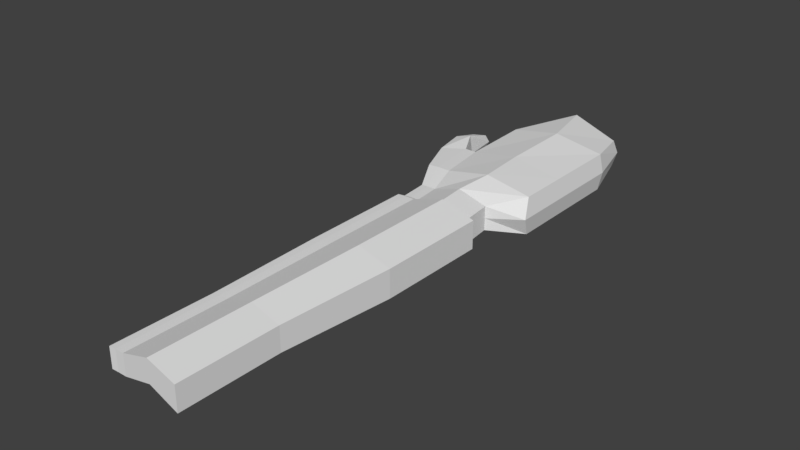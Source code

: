 # Source: hand.blend  (saved by Blender 2.78.0; exported with 4.5.12 LTS)
import bpy
from mathutils import Matrix  # noqa: F401  (used for matrix-valued properties, if any)

bpy.ops.wm.read_factory_settings(use_empty=True)
scene = bpy.context.scene
scene.name = 'Scene'

# ---- collections
col_collection_1 = bpy.data.collections.new('Collection 1'); scene.collection.children.link(col_collection_1)

# ---- materials (node trees are filled in below, after node groups)
mat_mat_hand = bpy.data.materials.new('MAT_Hand')
mat_mat_hand.alpha_threshold = 0.0
mat_mat_hand.use_transparent_shadow = False
mat_mat_hand.roughness = 0.5

# ---- material node trees

# ---- world
world_world = bpy.data.worlds.new('World'); scene.world = world_world
world_world.color = (0.05088, 0.05088, 0.05088)
world_world.use_sun_shadow = False
world_world.sun_shadow_jitter_overblur = 0.0
world_world.cycles.sampling_method = 'MANUAL'

# ---- meshes
me_vert = bpy.data.meshes.new('Vert')
me_vert.from_pydata([(-0.8856, -0.8984, -0.9376), (-0.8856, -0.8984, -0.3052), (-1.0, 1.5, -1.0), (-1.0, 1.5, -0.2437), (1.0, -1.0, -1.0), (1.0, -1.0, -0.2437), (1.0, 1.5, -1.0), (1.0, 1.5, -0.2437), (-0.7406, 2.477, -0.3418), (-0.7406, 2.477, -0.9019), (0.7406, 2.477, -0.9019), (0.7406, 2.477, -0.3418), (-1.025, 0.1381, -0.9334), (-1.025, 0.1381, -0.301), (1.0, -0.01321, -1.0), (1.0, -0.01321, -0.2437), (-1.261, 0.1381, -0.9334), (-1.154, -0.8984, -0.9376), (-1.154, -0.8984, -0.3052), (-1.261, 0.1381, -0.301), (-1.684, -0.1029, -0.9312), (-1.36, -0.9103, -0.9312), (-1.36, -0.9103, -0.3124), (-1.684, -0.1029, -0.3124), (-1.518, 0.6299, -0.2437), (-1.518, 0.6299, -1.0), (-1.815, 0.567, -0.3124), (-1.815, 0.567, -0.9312), (-0.7367, -1.523, -0.823), (-0.7367, -1.523, -0.42), (0.4652, -1.588, -0.3807), (0.4652, -1.588, -0.8628), (-0.9076, -1.523, -0.823), (-0.9076, -1.523, -0.42), (-1.039, -1.531, -0.819), (-1.039, -1.531, -0.4246), (-0.7361, -6.716, -0.8248), (-0.7361, -6.716, -0.4187), (0.475, -6.781, -0.3791), (0.475, -6.781, -0.8649), (-0.9083, -6.716, -0.8248), (-0.9083, -6.716, -0.4187), (-1.041, -6.723, -0.8207), (-1.041, -6.723, -0.4233), (-1.617, 1.31, -0.477), (-1.617, 1.31, -0.7666), (-1.884, 1.248, -0.5034), (-1.884, 1.248, -0.7403), (-0.01416, 1.5, -0.8274), (-0.01416, 1.5, -0.07105), (0.04385, -0.9485, -0.7958), (0.04385, -0.9485, -0.1023), (-0.3723, 2.841, -0.7293), (-0.3723, 2.841, -0.1691), (-0.02667, 0.06351, -0.1001), (-0.02667, 0.06351, -0.7936), (-0.1443, -1.555, -0.67), (-0.1443, -1.555, -0.228), (-0.1391, -6.748, -0.6707), (-0.1391, -6.748, -0.2253), (-0.8587, -2.087, -0.4187), (-0.9914, -2.095, -0.4233), (-0.6865, -2.087, -0.8248), (-0.8587, -2.087, -0.8248), (0.5245, -2.152, -0.8649), (-0.9914, -2.095, -0.8207), (-0.6865, -2.087, -0.4187), (0.5245, -2.152, -0.3791), (-0.08958, -2.119, -0.2253), (-0.08958, -2.119, -0.6707), (-1.084, -2.168, -0.3969), (-1.074, -4.414, -0.3991), (0.6663, -4.48, -0.3484), (0.6663, -4.48, -0.906), (-0.03854, -4.442, -0.683), (-0.03854, -4.442, -0.1718), (-0.7237, -4.405, -0.3938), (-0.9214, -4.405, -0.3938), (-0.9214, -4.405, -0.86), (-0.7237, -4.405, -0.86), (-1.074, -4.414, -0.8553), (-0.7296, -2.159, -0.8632), (0.6767, -2.235, -0.9097), (-0.03639, -2.197, -0.1669), (-0.03639, -2.197, -0.6841), (-0.9296, -2.159, -0.3915), (-0.9296, -2.159, -0.8632), (-1.084, -2.168, -0.8584), (-0.7296, -2.159, -0.3915), (0.6767, -2.235, -0.3456), (-1.091, 1.525, -0.6236), (1.071, 1.525, -0.6236), (1.071, -1.178, -0.6236), (-0.8106, 2.582, -0.6236), (0.791, 2.582, -0.6236), (1.071, -0.1113, -0.6236), (-1.118, 0.05225, -0.6186), (-1.204, 0.1381, -0.6172), (-1.413, -0.9103, -0.6218), (-1.737, -0.1029, -0.6218), (-1.461, 0.6299, -0.6218), (-1.868, 0.567, -0.6218), (0.4652, -1.588, -0.6218), (-1.092, -1.531, -0.6218), (0.475, -6.781, -0.622), (-1.041, -6.723, -0.622), (-1.56, 1.361, -0.6218), (-1.937, 1.298, -0.6218), (-0.383, 2.945, -0.437), (0.5245, -2.152, -0.622), (-0.9914, -2.095, -0.622), (0.6663, -4.48, -0.6272), (-1.074, -4.414, -0.6272), (0.6767, -2.235, -0.6277), (-1.084, -2.168, -0.6277), (-0.758, -8.688, -0.6218), (-0.758, -8.688, -0.4187), (0.453, -8.753, -0.622), (0.453, -8.753, -0.8649), (-0.1611, -8.72, -0.6707), (-0.1611, -8.72, -0.2253), (-0.9302, -8.688, -0.6218), (-0.9302, -8.688, -0.4187), (-0.9302, -8.688, -0.8248), (-0.758, -8.688, -0.8248), (-1.063, -8.696, -0.622), (-1.063, -8.696, -0.4233), (-1.063, -8.696, -0.8207), (0.453, -8.753, -0.3791), (-0.1611, -8.72, -0.448)], [], [(96, 13, 3, 90), (49, 7, 11, 53), (95, 15, 5, 92), (18, 22, 35, 33), (55, 14, 4, 50), (54, 13, 1, 51), (108, 53, 11, 94), (90, 3, 8, 93), (91, 6, 10, 94), (48, 2, 9, 52), (49, 3, 13, 54), (48, 6, 14, 55), (91, 7, 15, 95), (96, 12, 16, 97), (18, 19, 23, 22), (50, 4, 31, 56), (1, 13, 19, 18), (12, 0, 17, 16), (98, 22, 23, 99), (16, 17, 21, 20), (16, 20, 27, 25), (1, 18, 33, 29), (25, 27, 47, 45), (99, 23, 26, 101), (97, 16, 25, 100), (23, 19, 24, 26), (109, 67, 89, 113), (43, 41, 77, 71), (69, 64, 82, 84), (98, 21, 34, 103), (17, 0, 28, 32), (51, 1, 29, 57), (21, 17, 32, 34), (92, 5, 30, 102), (37, 41, 122, 116), (41, 43, 126, 122), (39, 104, 117, 118), (67, 68, 83, 89), (105, 43, 71, 112), (63, 62, 81, 86), (62, 69, 84, 81), (36, 40, 78, 79), (106, 45, 47, 107), (101, 26, 46, 107), (26, 24, 44, 46), (100, 25, 45, 106), (60, 61, 70, 85), (38, 59, 120, 128), (5, 51, 57, 30), (59, 38, 72, 75), (0, 50, 56, 28), (2, 48, 55, 12), (7, 49, 54, 15), (6, 48, 52, 10), (93, 8, 53, 108), (15, 54, 51, 5), (12, 55, 50, 0), (3, 49, 53, 8), (28, 56, 69, 62), (30, 57, 68, 67), (102, 30, 67, 109), (57, 29, 66, 68), (29, 33, 60, 66), (103, 34, 65, 110), (34, 32, 63, 65), (33, 35, 61, 60), (32, 28, 62, 63), (56, 31, 64, 69), (84, 82, 73, 74), (86, 81, 79, 78), (85, 70, 71, 77), (87, 86, 78, 80), (114, 87, 80, 112), (88, 85, 77, 76), (83, 88, 76, 75), (113, 89, 72, 111), (89, 83, 75, 72), (81, 84, 74, 79), (104, 39, 73, 111), (40, 42, 80, 78), (68, 66, 88, 83), (39, 58, 74, 73), (66, 60, 85, 88), (37, 59, 75, 76), (110, 65, 87, 114), (58, 36, 79, 74), (65, 63, 86, 87), (41, 37, 76, 77), (61, 110, 114, 70), (38, 104, 111, 72), (82, 113, 111, 73), (70, 114, 112, 71), (35, 103, 110, 61), (31, 102, 109, 64), (9, 93, 108, 52), (104, 38, 128, 117), (24, 100, 106, 44), (27, 101, 107, 47), (44, 106, 107, 46), (42, 105, 112, 80), (43, 105, 125, 126), (36, 58, 119, 124), (59, 37, 116, 120), (4, 92, 102, 31), (22, 98, 103, 35), (64, 109, 113, 82), (19, 97, 100, 24), (20, 99, 101, 27), (21, 98, 99, 20), (13, 96, 97, 19), (6, 91, 95, 14), (7, 91, 94, 11), (2, 90, 93, 9), (52, 108, 94, 10), (14, 95, 92, 4), (12, 96, 90, 2), (129, 120, 116, 115), (115, 116, 122, 121), (121, 122, 126, 125), (117, 128, 120, 129), (118, 117, 129, 119), (123, 121, 125, 127), (124, 115, 121, 123), (119, 129, 115, 124), (58, 39, 118, 119), (42, 40, 123, 127), (105, 42, 127, 125), (40, 36, 124, 123)])
_uv = me_vert.uv_layers.new(name='UVMap')
_uv.uv.foreach_set('vector', [0.8119, 0.8497, 0.7692, 0.8337, 0.8697, 0.6894, 0.9001, 0.7055, 0.8123, 0.6299, 0.7647, 0.5561, 0.8394, 0.5309, 0.901, 0.5809, 0.6208, 0.5863, 0.6444, 0.6159, 0.5629, 0.6476, 0.5333, 0.6246, 0.6305, 0.8739, 0.6337, 0.8969, 0.5525, 0.8836, 0.5494, 0.868, 0.7208, 0.3236, 0.7087, 0.4326, 0.6223, 0.4348, 0.6075, 0.3376, 0.6966, 0.7109, 0.7692, 0.8337, 0.6229, 0.8442, 0.5879, 0.7396, 0.9219, 0.5689, 0.901, 0.5809, 0.8394, 0.5309, 0.8461, 0.5074, 0.9001, 0.7055, 0.8697, 0.6894, 0.912, 0.6182, 0.9382, 0.6189, 0.8463, 0.4749, 0.8419, 0.441, 0.9164, 0.4328, 0.9336, 0.4505, 0.8592, 0.3572, 0.8902, 0.2791, 0.9501, 0.3286, 0.9686, 0.3648, 0.8123, 0.6299, 0.8697, 0.6894, 0.7692, 0.8337, 0.6966, 0.7109, 0.8592, 0.3572, 0.8419, 0.441, 0.7087, 0.4326, 0.7208, 0.3236, 0.755, 0.5229, 0.7647, 0.5561, 0.6444, 0.6159, 0.6208, 0.5863, 0.7759, 0.1512, 0.7428, 0.1822, 0.7293, 0.1475, 0.772, 0.1398, 0.6305, 0.8739, 0.77, 0.8708, 0.7268, 0.9235, 0.6337, 0.8969, 0.6075, 0.3376, 0.6223, 0.4348, 0.5402, 0.4056, 0.5345, 0.3272, 0.6229, 0.8442, 0.7692, 0.8337, 0.77, 0.8708, 0.6305, 0.8739, 0.7428, 0.1822, 0.6034, 0.2285, 0.5988, 0.1984, 0.7293, 0.1475, 0.6265, 0.9304, 0.6337, 0.8969, 0.7268, 0.9235, 0.716, 0.956, 0.7293, 0.1475, 0.5988, 0.1984, 0.5929, 0.176, 0.6686, 0.1154, 0.7293, 0.1475, 0.6686, 0.1154, 0.7134, 0.06194, 0.7386, 0.07493, 0.6229, 0.8442, 0.6305, 0.8739, 0.5494, 0.868, 0.5444, 0.8481, 0.7386, 0.07493, 0.7134, 0.06194, 0.7455, 0.0135, 0.7645, 0.02278, 0.716, 0.956, 0.7268, 0.9235, 0.7885, 0.9553, 0.7785, 0.9835, 0.772, 0.1398, 0.7293, 0.1475, 0.7386, 0.07493, 0.7743, 0.08093, 0.7268, 0.9235, 0.77, 0.8708, 0.8066, 0.9336, 0.7885, 0.9553, 0.426, 0.7004, 0.4281, 0.7275, 0.411, 0.7234, 0.4114, 0.6992, 0.03873, 0.972, 0.03361, 0.961, 0.2509, 0.9269, 0.2528, 0.9433, 0.4743, 0.3352, 0.464, 0.41, 0.452, 0.4221, 0.4665, 0.3409, 0.5731, 0.1479, 0.5929, 0.176, 0.5233, 0.2204, 0.5138, 0.1977, 0.5988, 0.1984, 0.6034, 0.2285, 0.5299, 0.2566, 0.5267, 0.2362, 0.5879, 0.7396, 0.6229, 0.8442, 0.5444, 0.8481, 0.5225, 0.7768, 0.5929, 0.176, 0.5988, 0.1984, 0.5267, 0.2362, 0.5233, 0.2204, 0.5333, 0.6246, 0.5629, 0.6476, 0.4967, 0.7031, 0.4809, 0.6789, 0.02609, 0.9449, 0.03361, 0.961, 0.03361, 0.961, 0.02609, 0.9449, 0.03361, 0.961, 0.03873, 0.972, 0.03873, 0.972, 0.03361, 0.961, 0.0671, 0.4861, 0.05215, 0.5071, 0.05215, 0.5071, 0.0671, 0.4861, 0.4281, 0.7275, 0.4576, 0.7954, 0.4467, 0.7931, 0.411, 0.7234, 0.02786, 0.9902, 0.03873, 0.972, 0.2528, 0.9433, 0.2563, 0.9695, 0.46, 0.25, 0.4643, 0.2689, 0.455, 0.2657, 0.4492, 0.2458, 0.4643, 0.2689, 0.4743, 0.3352, 0.4665, 0.3409, 0.455, 0.2657, 0.02378, 0.368, 0.02356, 0.3515, 0.231, 0.2998, 0.2353, 0.3186, 0.7775, 0.01599, 0.7645, 0.02278, 0.7455, 0.0135, 0.7455, 0.0001389, 0.7785, 0.9835, 0.7885, 0.9553, 0.8366, 0.9876, 0.8416, 0.9999, 0.7885, 0.9553, 0.8066, 0.9336, 0.8505, 0.9718, 0.8366, 0.9876, 0.7743, 0.08093, 0.7386, 0.07493, 0.7645, 0.02278, 0.7775, 0.01599, 0.4836, 0.8808, 0.4842, 0.897, 0.4733, 0.9039, 0.4759, 0.8887, 0.01903, 0.8286, 0.02459, 0.8798, 0.02459, 0.8798, 0.01903, 0.8286, 0.5629, 0.6476, 0.5879, 0.7396, 0.5225, 0.7768, 0.4967, 0.7031, 0.02459, 0.8798, 0.01903, 0.8286, 0.2077, 0.7656, 0.2297, 0.8396, 0.6034, 0.2285, 0.6075, 0.3376, 0.5345, 0.3272, 0.5299, 0.2566, 0.8902, 0.2791, 0.8592, 0.3572, 0.7208, 0.3236, 0.7428, 0.1822, 0.7647, 0.5561, 0.8123, 0.6299, 0.6966, 0.7109, 0.6444, 0.6159, 0.8419, 0.441, 0.8592, 0.3572, 0.9686, 0.3648, 0.9164, 0.4328, 0.9382, 0.6189, 0.912, 0.6182, 0.901, 0.5809, 0.9219, 0.5689, 0.6444, 0.6159, 0.6966, 0.7109, 0.5879, 0.7396, 0.5629, 0.6476, 0.7428, 0.1822, 0.7208, 0.3236, 0.6075, 0.3376, 0.6034, 0.2285, 0.8697, 0.6894, 0.8123, 0.6299, 0.901, 0.5809, 0.912, 0.6182, 0.5299, 0.2566, 0.5345, 0.3272, 0.4743, 0.3352, 0.4643, 0.2689, 0.4967, 0.7031, 0.5225, 0.7768, 0.4576, 0.7954, 0.4281, 0.7275, 0.4809, 0.6789, 0.4967, 0.7031, 0.4281, 0.7275, 0.426, 0.7004, 0.5225, 0.7768, 0.5444, 0.8481, 0.481, 0.8619, 0.4576, 0.7954, 0.5444, 0.8481, 0.5494, 0.868, 0.4836, 0.8808, 0.481, 0.8619, 0.5138, 0.1977, 0.5233, 0.2204, 0.4541, 0.2346, 0.4533, 0.2114, 0.5233, 0.2204, 0.5267, 0.2362, 0.46, 0.25, 0.4541, 0.2346, 0.5494, 0.868, 0.5525, 0.8836, 0.4842, 0.897, 0.4836, 0.8808, 0.5267, 0.2362, 0.5299, 0.2566, 0.4643, 0.2689, 0.46, 0.25, 0.5345, 0.3272, 0.5402, 0.4056, 0.464, 0.41, 0.4743, 0.3352, 0.4665, 0.3409, 0.452, 0.4221, 0.2553, 0.4638, 0.2456, 0.3881, 0.4492, 0.2458, 0.455, 0.2657, 0.2353, 0.3186, 0.231, 0.2998, 0.4759, 0.8887, 0.4733, 0.9039, 0.2528, 0.9433, 0.2509, 0.9269, 0.4411, 0.2333, 0.4492, 0.2458, 0.231, 0.2998, 0.2264, 0.2842, 0.4418, 0.2114, 0.4411, 0.2333, 0.2264, 0.2842, 0.2193, 0.2593, 0.4736, 0.8677, 0.4759, 0.8887, 0.2509, 0.9269, 0.2474, 0.9079, 0.4467, 0.7931, 0.4736, 0.8677, 0.2474, 0.9079, 0.2297, 0.8396, 0.4114, 0.6992, 0.411, 0.7234, 0.2077, 0.7656, 0.1996, 0.7376, 0.411, 0.7234, 0.4467, 0.7931, 0.2297, 0.8396, 0.2077, 0.7656, 0.455, 0.2657, 0.4665, 0.3409, 0.2456, 0.3881, 0.2353, 0.3186, 0.05215, 0.5071, 0.0671, 0.4861, 0.2553, 0.4638, 0.2593, 0.4936, 0.02356, 0.3515, 0.02376, 0.3401, 0.2264, 0.2842, 0.231, 0.2998, 0.4576, 0.7954, 0.481, 0.8619, 0.4736, 0.8677, 0.4467, 0.7931, 0.0671, 0.4861, 0.0254, 0.4338, 0.2456, 0.3881, 0.2553, 0.4638, 0.481, 0.8619, 0.4836, 0.8808, 0.4759, 0.8887, 0.4736, 0.8677, 0.02609, 0.9449, 0.02459, 0.8798, 0.2297, 0.8396, 0.2474, 0.9079, 0.4533, 0.2114, 0.4541, 0.2346, 0.4411, 0.2333, 0.4418, 0.2114, 0.0254, 0.4338, 0.02378, 0.368, 0.2353, 0.3186, 0.2456, 0.3881, 0.4541, 0.2346, 0.46, 0.25, 0.4492, 0.2458, 0.4411, 0.2333, 0.03361, 0.961, 0.02609, 0.9449, 0.2474, 0.9079, 0.2509, 0.9269, 0.4842, 0.897, 0.4922, 0.9185, 0.4822, 0.9239, 0.4733, 0.9039, 0.01903, 0.8286, 0.0001389, 0.8134, 0.1996, 0.7376, 0.2077, 0.7656, 0.452, 0.4221, 0.4632, 0.4422, 0.2593, 0.4936, 0.2553, 0.4638, 0.4733, 0.9039, 0.4822, 0.9239, 0.2563, 0.9695, 0.2528, 0.9433, 0.5525, 0.8836, 0.5526, 0.9081, 0.4922, 0.9185, 0.4842, 0.897, 0.5402, 0.4056, 0.5343, 0.4345, 0.4749, 0.4356, 0.464, 0.41, 0.9501, 0.3286, 0.9746, 0.3221, 0.9935, 0.3702, 0.9686, 0.3648, 0.0001389, 0.8134, 0.01903, 0.8286, 0.01903, 0.8286, 0.0001389, 0.8134, 0.8066, 0.9336, 0.8373, 0.9146, 0.865, 0.9731, 0.8505, 0.9718, 0.7134, 0.06194, 0.6933, 0.03968, 0.7455, 0.0001389, 0.7455, 0.0135, 0.8505, 0.9718, 0.865, 0.9731, 0.8416, 0.9999, 0.8366, 0.9876, 0.02376, 0.3401, 0.007042, 0.3285, 0.2193, 0.2593, 0.2264, 0.2842, 0.03873, 0.972, 0.02786, 0.9902, 0.02786, 0.9902, 0.03873, 0.972, 0.02378, 0.368, 0.0254, 0.4338, 0.0254, 0.4338, 0.02378, 0.368, 0.02459, 0.8798, 0.02609, 0.9449, 0.02609, 0.9449, 0.02459, 0.8798, 0.6223, 0.4348, 0.6035, 0.4664, 0.5343, 0.4345, 0.5402, 0.4056, 0.6337, 0.8969, 0.6265, 0.9304, 0.5526, 0.9081, 0.5525, 0.8836, 0.464, 0.41, 0.4749, 0.4356, 0.4632, 0.4422, 0.452, 0.4221, 0.77, 0.8708, 0.8122, 0.8617, 0.8373, 0.9146, 0.8066, 0.9336, 0.6686, 0.1154, 0.6461, 0.0895, 0.6933, 0.03968, 0.7134, 0.06194, 0.5929, 0.176, 0.5731, 0.1479, 0.6461, 0.0895, 0.6686, 0.1154, 0.7692, 0.8337, 0.8119, 0.8497, 0.8122, 0.8617, 0.77, 0.8708, 0.8419, 0.441, 0.8463, 0.4749, 0.6984, 0.4687, 0.7087, 0.4326, 0.7647, 0.5561, 0.755, 0.5229, 0.8461, 0.5074, 0.8394, 0.5309, 0.8902, 0.2791, 0.9133, 0.2531, 0.9746, 0.3221, 0.9501, 0.3286, 0.9686, 0.3648, 0.9935, 0.3702, 0.9336, 0.4505, 0.9164, 0.4328, 0.7087, 0.4326, 0.6984, 0.4687, 0.6035, 0.4664, 0.6223, 0.4348, 0.7428, 0.1822, 0.7759, 0.1512, 0.9133, 0.2531, 0.8902, 0.2791, 0.0001389, 0.8811, 0.02459, 0.8798, 0.02609, 0.9449, 0.003621, 0.9557, 0.003621, 0.9557, 0.02609, 0.9449, 0.03361, 0.961, 0.01342, 0.976, 0.01342, 0.976, 0.03361, 0.961, 0.03873, 0.972, 0.02786, 0.9902, 0.0001389, 0.8134, 0.01903, 0.8286, 0.02459, 0.8798, 0.0001389, 0.8811, 0.0671, 0.4861, 0.05215, 0.5071, 0.0001394, 0.4435, 0.0254, 0.4338, 0.02356, 0.3515, 0.0004095, 0.3468, 0.007042, 0.3285, 0.02376, 0.3401, 0.02378, 0.368, 0.0001389, 0.3692, 0.0004095, 0.3468, 0.02356, 0.3515, 0.0254, 0.4338, 0.0001394, 0.4435, 0.0001389, 0.3692, 0.02378, 0.368, 0.0254, 0.4338, 0.0671, 0.4861, 0.0671, 0.4861, 0.0254, 0.4338, 0.02376, 0.3401, 0.02356, 0.3515, 0.02356, 0.3515, 0.02376, 0.3401, 0.007042, 0.3285, 0.02376, 0.3401, 0.02376, 0.3401, 0.007042, 0.3285, 0.02356, 0.3515, 0.02378, 0.368, 0.02378, 0.368, 0.02356, 0.3515])
me_vert.materials.append(mat_mat_hand)
me_vert.use_remesh_preserve_volume = False
me_vert.use_remesh_preserve_attributes = False
me_vert.use_mirror_vertex_groups = False
me_vert.update()
arm_armature = bpy.data.armatures.new('Armature')  # bones are not reproduced

# ---- objects
ob_armature = bpy.data.objects.new('Armature', arm_armature)
ob_vert = bpy.data.objects.new('Vert', me_vert)

# ---- transforms, parenting, visibility, modifiers, constraints
ob_armature.location = (-0.3403, -6.765, -0.4475)
ob_armature.rotation_euler = (-1.571, -0.0, 0.0)
ob_armature.show_in_front = True
ob_armature.lineart.crease_threshold = 0.0
ob_vert.parent = ob_armature
ob_vert.matrix_parent_inverse = Matrix(((1.0, 0.0, 2.22e-16, 0.3403), (0.0, -4.47e-08, -1.0, -0.4475), (0.0, 1.0, -4.371e-08, 6.765), (0.0, 0.0, 0.0, 1.0)))
ob_vert.location = (0.0, 0.0, 0.0)
ob_vert.lineart.crease_threshold = 0.0
_vg = ob_vert.vertex_groups.new(name='Bone')
for _i, _w in zip([36, 37, 38, 39, 40, 41, 42, 43, 58, 59, 72, 73, 104, 105, 111, 115, 116, 117, 118, 119, 120, 121, 122, 123, 124, 125, 126, 127, 128, 129], [0.9782, 0.9798, 0.9701, 0.9684, 0.9756, 0.9759, 0.9762, 0.9764, 0.9897, 0.9898, 0.01822, 0.01857, 0.9688, 0.9764, 0.0207, 0.9988, 0.999, 0.9964, 0.9961, 0.9969, 0.9969, 0.9987, 0.9987, 0.9985, 0.9985, 0.9987, 0.9987, 0.9986, 0.9966, 0.997]): _vg.add([_i], _w, 'REPLACE')
_vg = ob_vert.vertex_groups.new(name='Bone.001')
for _i, _w in zip([0, 1, 4, 5, 17, 18, 21, 22, 24, 25, 26, 27, 28, 29, 30, 31, 32, 33, 34, 35, 38, 39, 44, 45, 46, 47, 56, 57, 60, 61, 62, 63, 64, 65, 66, 67, 68, 69, 70, 71, 72, 73, 74, 75, 76, 77, 78, 79, 80, 81, 82, 83, 84, 85, 86, 87, 88, 89, 92, 98, 100, 101, 102, 103, 104, 106, 107, 109, 110, 111, 112, 113, 114], [0.03382, 0.03241, 0.03563, 0.04368, 0.04211, 0.04126, 0.03833, 0.03821, 0.002623, 0.002231, 0.0009116, 0.0005799, 0.1481, 0.1639, 0.1751, 0.1625, 0.1701, 0.1817, 0.177, 0.1837, 0.009569, 0.01287, 0.003857, 0.004262, 0.003198, 0.003292, 0.01282, 0.09771, 0.8393, 0.836, 0.7235, 0.7779, 0.8065, 0.8062, 0.8561, 0.8192, 0.8786, 0.9018, 0.9016, 0.9739, 0.9616, 0.9606, 0.9871, 0.9839, 0.9816, 0.9767, 0.9747, 0.9779, 0.9727, 0.8576, 0.8492, 0.9422, 0.9561, 0.9029, 0.8656, 0.8813, 0.9182, 0.8854, 0.05548, 0.04243, 0.01143, 0.0003913, 0.1714, 0.1814, 0.01218, 0.004331, 0.003345, 0.7937, 0.8195, 0.9598, 0.9731, 0.8728, 0.8941]): _vg.add([_i], _w, 'REPLACE')
_vg = ob_vert.vertex_groups.new(name='Bone.002')
for _i, _w in zip([0, 1, 2, 3, 4, 5, 6, 7, 8, 9, 10, 11, 12, 13, 14, 15, 16, 17, 18, 19, 20, 21, 22, 23, 24, 25, 26, 27, 28, 29, 30, 31, 32, 33, 34, 35, 44, 45, 46, 47, 48, 49, 50, 51, 52, 53, 54, 55, 56, 57, 60, 61, 62, 63, 64, 65, 66, 67, 68, 69, 70, 81, 82, 83, 84, 85, 86, 87, 88, 89, 90, 91, 92, 93, 94, 95, 96, 97, 98, 99, 100, 101, 102, 103, 106, 107, 108, 109, 110, 113, 114], [0.9581, 0.9588, 0.9989, 0.999, 0.9571, 0.9531, 0.999, 0.9989, 0.9998, 0.9998, 0.9997, 0.9997, 0.9892, 0.9883, 0.9916, 0.9914, 0.9816, 0.9539, 0.9543, 0.9812, 0.9784, 0.9558, 0.9559, 0.9781, 0.9737, 0.9739, 0.9745, 0.9747, 0.8518, 0.836, 0.8246, 0.8372, 0.8298, 0.8182, 0.8228, 0.8162, 0.9731, 0.9729, 0.9734, 0.9733, 0.9999, 0.9999, 0.9889, 0.9821, 0.9999, 0.9999, 0.9981, 0.9992, 0.9686, 0.9022, 0.1601, 0.1633, 0.276, 0.2215, 0.1915, 0.1931, 0.1434, 0.1793, 0.1211, 0.098, 0.09746, 0.1417, 0.1479, 0.05721, 0.03709, 0.0963, 0.1335, 0.1177, 0.08116, 0.1124, 0.999, 0.999, 0.9444, 0.9998, 0.9997, 0.9892, 0.9853, 0.9761, 0.9538, 0.9782, 0.9693, 0.9748, 0.8283, 0.8184, 0.9728, 0.9733, 0.9999, 0.2046, 0.1798, 0.1247, 0.1049]): _vg.add([_i], _w, 'REPLACE')
_m = ob_vert.modifiers.new('Armature', 'ARMATURE')
_m.object = ob_armature

# ---- collection membership
col_collection_1.objects.link(ob_armature)
col_collection_1.objects.link(ob_vert)

# ---- scene / render settings (as saved in the file)
scene.frame_start = 1; scene.frame_end = 50; scene.frame_set(51)
scene.render.engine = 'BLENDER_EEVEE_NEXT'
scene.render.resolution_percentage = 50
scene.render.dither_intensity = 0.0
scene.cycles.use_denoising = False
scene.cycles.samples = 128
scene.cycles.sampling_pattern = 'TABULATED_SOBOL'
scene.cycles.light_sampling_threshold = 0.0
scene.cycles.use_adaptive_sampling = False
scene.cycles.use_light_tree = False
scene.cycles.blur_glossy = 0.0
scene.cycles.sample_clamp_indirect = 0.0
scene.view_settings.view_transform = 'Standard'
bpy.context.view_layer.update()

# ---- added for rendering (the .blend has no active camera and no usable light): camera, sun
cam_auto = bpy.data.cameras.new('AutoCamera')
cam_auto.lens = 50.0
cam_auto.sensor_width = 36.0
cam_auto.clip_end = 1000.0
ob_auto_camera = bpy.data.objects.new('AutoCamera', cam_auto)
scene.collection.objects.link(ob_auto_camera)
ob_auto_camera.location = (10.776, -16.3549, 8.43152)
ob_auto_camera.rotation_euler = (1.09748, -7.21219e-08, 0.694738)
scene.camera = ob_auto_camera
light_auto_sun = bpy.data.lights.new('AutoSun', 'SUN')
light_auto_sun.energy = 3.0
light_auto_sun.angle = 0.0523599
ob_auto_sun = bpy.data.objects.new('AutoSun', light_auto_sun)
scene.collection.objects.link(ob_auto_sun)
ob_auto_sun.rotation_euler = (0.872665, 0.174533, 0.523599)
bpy.context.view_layer.update()
